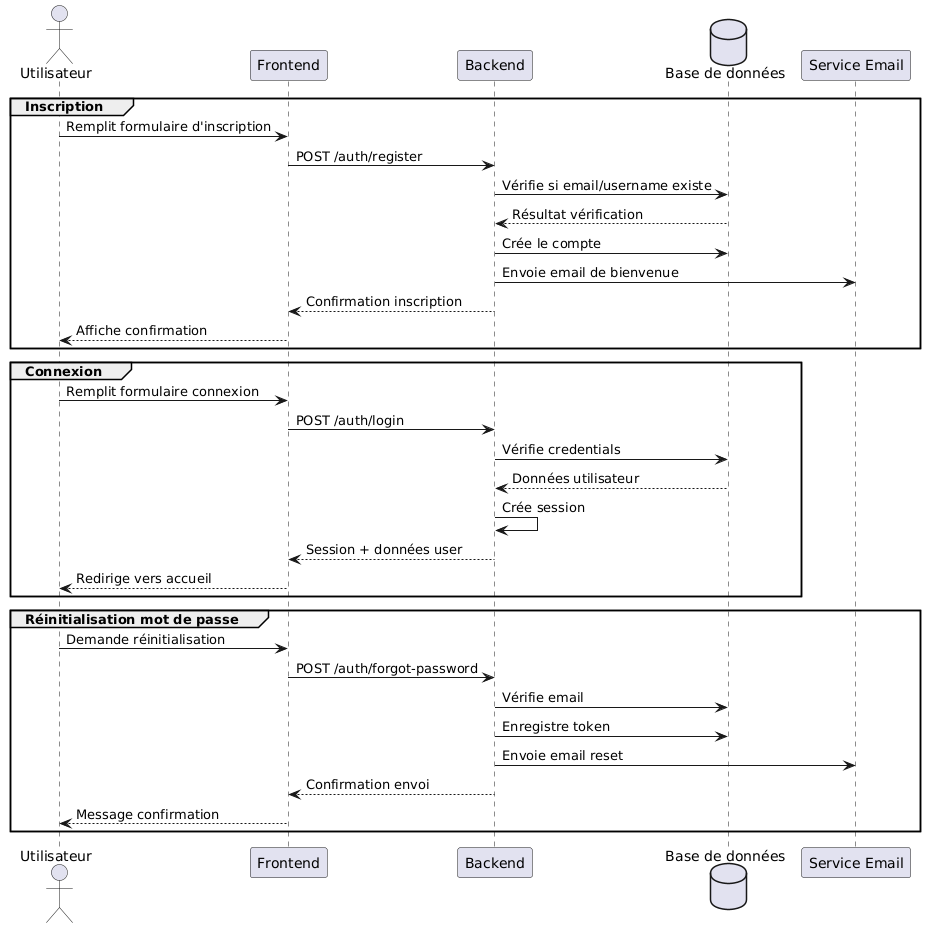

The diagram above was rendered by PlantUML. Its source (embedded in the PNG):
@startuml
' Participants
actor "Utilisateur" as user
participant "Frontend" as front
participant "Backend" as back
database "Base de données" as db
participant "Service Email" as email

' Séquence d'inscription
group Inscription
    user -> front : Remplit formulaire d'inscription
    front -> back : POST /auth/register
    back -> db : Vérifie si email/username existe
    db --> back : Résultat vérification
    back -> db : Crée le compte
    back -> email : Envoie email de bienvenue
    back --> front : Confirmation inscription
    front --> user : Affiche confirmation
end

' Séquence de connexion
group Connexion
    user -> front : Remplit formulaire connexion
    front -> back : POST /auth/login
    back -> db : Vérifie credentials
    db --> back : Données utilisateur
    back -> back : Crée session
    back --> front : Session + données user
    front --> user : Redirige vers accueil
end

' Séquence de réinitialisation mot de passe
group Réinitialisation mot de passe
    user -> front : Demande réinitialisation
    front -> back : POST /auth/forgot-password
    back -> db : Vérifie email
    back -> db : Enregistre token
    back -> email : Envoie email reset
    back --> front : Confirmation envoi
    front --> user : Message confirmation
end
@enduml